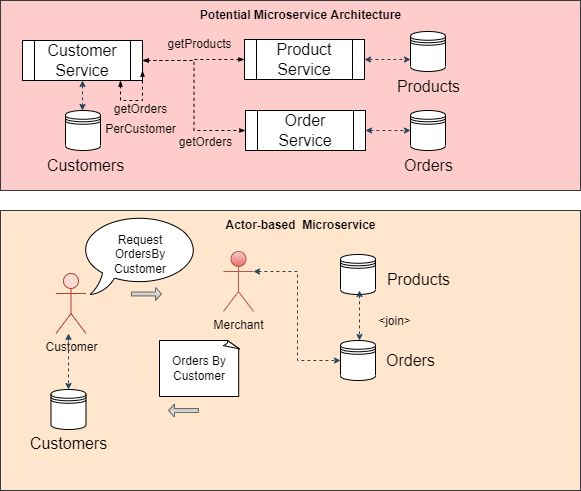

The diagram above was exported from draw.io. Its source (the exported page's mxGraphModel, read from the mxfile embedded in the PNG):
<mxGraphModel dx="1038" dy="547" grid="1" gridSize="10" guides="1" tooltips="1" connect="1" arrows="1" fold="1" page="1" pageScale="1" pageWidth="850" pageHeight="1100" math="0" shadow="0">
  <root>
    <mxCell id="ak8lSwNZKIXAUdsWBzK--0" />
    <mxCell id="ak8lSwNZKIXAUdsWBzK--1" parent="ak8lSwNZKIXAUdsWBzK--0" />
    <mxCell id="ak8lSwNZKIXAUdsWBzK--3" value="" style="rounded=0;whiteSpace=wrap;html=1;labelBackgroundColor=#FFFFFF;fontSize=12;strokeColor=#36393d;strokeWidth=1;fillColor=#ffcccc;" vertex="1" parent="ak8lSwNZKIXAUdsWBzK--1">
      <mxGeometry x="180" y="40" width="580" height="190" as="geometry" />
    </mxCell>
    <mxCell id="ak8lSwNZKIXAUdsWBzK--2" value="" style="rounded=0;whiteSpace=wrap;html=1;labelBackgroundColor=#FFFFFF;fontSize=12;strokeColor=#36393d;strokeWidth=1;fillColor=#FFE6CC;" vertex="1" parent="ak8lSwNZKIXAUdsWBzK--1">
      <mxGeometry x="180" y="250" width="580" height="280" as="geometry" />
    </mxCell>
    <mxCell id="ak8lSwNZKIXAUdsWBzK--5" value="&lt;b&gt;Potential Microservice Architecture&lt;/b&gt;" style="text;html=1;resizable=0;autosize=1;align=center;verticalAlign=middle;points=[];fillColor=none;strokeColor=none;rounded=0;labelBackgroundColor=none;fontSize=12;fontColor=#000000;" vertex="1" parent="ak8lSwNZKIXAUdsWBzK--1">
      <mxGeometry x="370" y="40" width="220" height="30" as="geometry" />
    </mxCell>
    <mxCell id="ak8lSwNZKIXAUdsWBzK--6" value="&lt;b&gt;Actor-based&amp;nbsp; Microservice&lt;/b&gt;" style="text;html=1;resizable=0;autosize=1;align=center;verticalAlign=middle;points=[];fillColor=none;strokeColor=none;rounded=0;labelBackgroundColor=none;fontSize=12;fontColor=#000000;" vertex="1" parent="ak8lSwNZKIXAUdsWBzK--1">
      <mxGeometry x="395" y="250" width="170" height="30" as="geometry" />
    </mxCell>
    <mxCell id="ak8lSwNZKIXAUdsWBzK--11" value="Merchant" style="shape=umlActor;verticalLabelPosition=bottom;verticalAlign=top;html=1;outlineConnect=0;labelBackgroundColor=none;fontSize=12;strokeWidth=1;fillColor=#f8cecc;strokeColor=#b85450;gradientColor=#ea6b66;" vertex="1" parent="ak8lSwNZKIXAUdsWBzK--1">
      <mxGeometry x="403" y="291" width="30" height="60" as="geometry" />
    </mxCell>
    <mxCell id="ak8lSwNZKIXAUdsWBzK--14" value="Customer" style="shape=umlActor;verticalLabelPosition=bottom;verticalAlign=top;html=1;outlineConnect=0;labelBackgroundColor=none;fontSize=12;strokeWidth=1;fillColor=#fad9d5;strokeColor=#ae4132;" vertex="1" parent="ak8lSwNZKIXAUdsWBzK--1">
      <mxGeometry x="235.5" y="313" width="30" height="60" as="geometry" />
    </mxCell>
    <mxCell id="fwCU8yMaBM_feu7YtkQI-11" style="edgeStyle=orthogonalEdgeStyle;rounded=0;orthogonalLoop=1;jettySize=auto;html=1;exitX=1;exitY=0.5;exitDx=0;exitDy=0;entryX=0;entryY=0.5;entryDx=0;entryDy=0;dashed=1;fontSize=16;fontColor=#000000;endArrow=classicThin;endFill=1;startSize=4;endSize=4;strokeColor=#000000;strokeWidth=1;elbow=vertical;startArrow=classicThin;startFill=1;" edge="1" parent="ak8lSwNZKIXAUdsWBzK--1" source="fwCU8yMaBM_feu7YtkQI-1" target="fwCU8yMaBM_feu7YtkQI-2">
      <mxGeometry relative="1" as="geometry" />
    </mxCell>
    <mxCell id="fwCU8yMaBM_feu7YtkQI-1" value="Customer Service" style="shape=process;whiteSpace=wrap;html=1;backgroundOutline=1;labelBackgroundColor=none;fontSize=16;fontColor=#000000;strokeColor=#000000;strokeWidth=1;fillColor=default;" vertex="1" parent="ak8lSwNZKIXAUdsWBzK--1">
      <mxGeometry x="202" y="80" width="120" height="40" as="geometry" />
    </mxCell>
    <mxCell id="fwCU8yMaBM_feu7YtkQI-2" value="Product Service" style="shape=process;whiteSpace=wrap;html=1;backgroundOutline=1;labelBackgroundColor=none;fontSize=16;strokeWidth=1;" vertex="1" parent="ak8lSwNZKIXAUdsWBzK--1">
      <mxGeometry x="424" y="79" width="120" height="40" as="geometry" />
    </mxCell>
    <mxCell id="fwCU8yMaBM_feu7YtkQI-4" value="Order Service" style="shape=process;whiteSpace=wrap;html=1;backgroundOutline=1;labelBackgroundColor=none;fontSize=16;strokeWidth=1;" vertex="1" parent="ak8lSwNZKIXAUdsWBzK--1">
      <mxGeometry x="425" y="150" width="120" height="40" as="geometry" />
    </mxCell>
    <mxCell id="fwCU8yMaBM_feu7YtkQI-6" value="" style="shape=datastore;whiteSpace=wrap;html=1;labelBackgroundColor=none;fontSize=16;strokeWidth=1;" vertex="1" parent="ak8lSwNZKIXAUdsWBzK--1">
      <mxGeometry x="590" y="71" width="35" height="40" as="geometry" />
    </mxCell>
    <mxCell id="fwCU8yMaBM_feu7YtkQI-7" value="" style="shape=datastore;whiteSpace=wrap;html=1;labelBackgroundColor=none;fontSize=16;strokeWidth=1;" vertex="1" parent="ak8lSwNZKIXAUdsWBzK--1">
      <mxGeometry x="590" y="150" width="35" height="40" as="geometry" />
    </mxCell>
    <mxCell id="fwCU8yMaBM_feu7YtkQI-9" value="" style="shape=datastore;whiteSpace=wrap;html=1;labelBackgroundColor=none;fontSize=16;strokeWidth=1;" vertex="1" parent="ak8lSwNZKIXAUdsWBzK--1">
      <mxGeometry x="245" y="150" width="35" height="40" as="geometry" />
    </mxCell>
    <mxCell id="fwCU8yMaBM_feu7YtkQI-12" style="edgeStyle=orthogonalEdgeStyle;rounded=0;orthogonalLoop=1;jettySize=auto;html=1;entryX=0;entryY=0.5;entryDx=0;entryDy=0;dashed=1;fontSize=16;fontColor=#000000;endArrow=classicThin;endFill=1;startSize=4;endSize=4;strokeColor=#000000;strokeWidth=1;elbow=vertical;startArrow=classicThin;startFill=1;exitX=1;exitY=0.5;exitDx=0;exitDy=0;" edge="1" parent="ak8lSwNZKIXAUdsWBzK--1" source="fwCU8yMaBM_feu7YtkQI-1" target="fwCU8yMaBM_feu7YtkQI-4">
      <mxGeometry relative="1" as="geometry">
        <mxPoint x="330" y="100" as="sourcePoint" />
        <mxPoint x="434" y="109" as="targetPoint" />
      </mxGeometry>
    </mxCell>
    <mxCell id="fwCU8yMaBM_feu7YtkQI-13" style="edgeStyle=orthogonalEdgeStyle;rounded=0;orthogonalLoop=1;jettySize=auto;html=1;dashed=1;fontSize=16;fontColor=#000000;endArrow=classicThin;endFill=1;startSize=4;endSize=4;strokeColor=#000000;strokeWidth=1;elbow=vertical;startArrow=classicThin;startFill=1;" edge="1" parent="ak8lSwNZKIXAUdsWBzK--1">
      <mxGeometry relative="1" as="geometry">
        <mxPoint x="300" y="120" as="sourcePoint" />
        <mxPoint x="322" y="110" as="targetPoint" />
        <Array as="points">
          <mxPoint x="300" y="140" />
          <mxPoint x="322" y="140" />
        </Array>
      </mxGeometry>
    </mxCell>
    <mxCell id="fwCU8yMaBM_feu7YtkQI-15" value="" style="edgeStyle=elbowEdgeStyle;elbow=horizontal;endArrow=classic;html=1;rounded=0;dashed=1;fontSize=16;fontColor=#000000;startSize=4;endSize=4;strokeColor=#23445d;strokeWidth=1;entryX=0;entryY=0.7;entryDx=0;entryDy=0;fillColor=#bac8d3;startArrow=classic;startFill=1;" edge="1" parent="ak8lSwNZKIXAUdsWBzK--1" source="fwCU8yMaBM_feu7YtkQI-2" target="fwCU8yMaBM_feu7YtkQI-6">
      <mxGeometry width="50" height="50" relative="1" as="geometry">
        <mxPoint x="540" y="110" as="sourcePoint" />
        <mxPoint x="120" y="180" as="targetPoint" />
      </mxGeometry>
    </mxCell>
    <mxCell id="fwCU8yMaBM_feu7YtkQI-17" value="Products" style="text;html=1;resizable=0;autosize=1;align=center;verticalAlign=middle;points=[];fillColor=none;strokeColor=none;rounded=0;labelBackgroundColor=none;fontSize=16;fontColor=#000000;" vertex="1" parent="ak8lSwNZKIXAUdsWBzK--1">
      <mxGeometry x="562.5" y="111" width="90" height="30" as="geometry" />
    </mxCell>
    <mxCell id="fwCU8yMaBM_feu7YtkQI-18" value="Orders" style="text;html=1;resizable=0;autosize=1;align=center;verticalAlign=middle;points=[];fillColor=none;strokeColor=none;rounded=0;labelBackgroundColor=none;fontSize=16;fontColor=#000000;" vertex="1" parent="ak8lSwNZKIXAUdsWBzK--1">
      <mxGeometry x="572.5" y="190" width="70" height="30" as="geometry" />
    </mxCell>
    <mxCell id="fwCU8yMaBM_feu7YtkQI-19" value="Customers" style="text;html=1;resizable=0;autosize=1;align=center;verticalAlign=middle;points=[];fillColor=none;strokeColor=none;rounded=0;labelBackgroundColor=none;fontSize=16;fontColor=#000000;" vertex="1" parent="ak8lSwNZKIXAUdsWBzK--1">
      <mxGeometry x="214.5" y="190" width="100" height="30" as="geometry" />
    </mxCell>
    <mxCell id="fwCU8yMaBM_feu7YtkQI-20" value="" style="edgeStyle=elbowEdgeStyle;elbow=horizontal;endArrow=classic;html=1;rounded=0;dashed=1;fontSize=16;fontColor=#000000;startSize=4;endSize=4;strokeColor=#23445d;strokeWidth=1;entryX=0;entryY=0.5;entryDx=0;entryDy=0;fillColor=#bac8d3;startArrow=classic;startFill=1;exitX=1;exitY=0.5;exitDx=0;exitDy=0;" edge="1" parent="ak8lSwNZKIXAUdsWBzK--1" source="fwCU8yMaBM_feu7YtkQI-4" target="fwCU8yMaBM_feu7YtkQI-7">
      <mxGeometry width="50" height="50" relative="1" as="geometry">
        <mxPoint x="554" y="169" as="sourcePoint" />
        <mxPoint x="600" y="169" as="targetPoint" />
      </mxGeometry>
    </mxCell>
    <mxCell id="fwCU8yMaBM_feu7YtkQI-22" value="" style="edgeStyle=elbowEdgeStyle;elbow=horizontal;endArrow=classic;html=1;rounded=0;dashed=1;fontSize=16;fontColor=#000000;startSize=4;endSize=4;strokeColor=#23445d;strokeWidth=1;entryX=0.5;entryY=0;entryDx=0;entryDy=0;fillColor=#bac8d3;startArrow=classic;startFill=1;exitX=0.5;exitY=1;exitDx=0;exitDy=0;" edge="1" parent="ak8lSwNZKIXAUdsWBzK--1" source="fwCU8yMaBM_feu7YtkQI-1" target="fwCU8yMaBM_feu7YtkQI-9">
      <mxGeometry width="50" height="50" relative="1" as="geometry">
        <mxPoint x="238" y="135" as="sourcePoint" />
        <mxPoint x="284" y="135" as="targetPoint" />
      </mxGeometry>
    </mxCell>
    <mxCell id="fwCU8yMaBM_feu7YtkQI-26" value="&lt;font style=&quot;font-size: 12px;&quot;&gt;getProducts&lt;/font&gt;" style="text;html=1;resizable=0;autosize=1;align=center;verticalAlign=middle;points=[];fillColor=none;strokeColor=none;rounded=0;labelBackgroundColor=none;fontSize=16;fontColor=#000000;" vertex="1" parent="ak8lSwNZKIXAUdsWBzK--1">
      <mxGeometry x="334" y="67" width="90" height="30" as="geometry" />
    </mxCell>
    <mxCell id="fwCU8yMaBM_feu7YtkQI-27" value="&lt;font style=&quot;font-size: 12px;&quot;&gt;getOrders&lt;/font&gt;" style="text;html=1;resizable=0;autosize=1;align=center;verticalAlign=middle;points=[];fillColor=none;strokeColor=none;rounded=0;labelBackgroundColor=none;fontSize=16;fontColor=#000000;" vertex="1" parent="ak8lSwNZKIXAUdsWBzK--1">
      <mxGeometry x="345" y="165" width="80" height="30" as="geometry" />
    </mxCell>
    <mxCell id="fwCU8yMaBM_feu7YtkQI-28" value="&lt;font style=&quot;font-size: 12px;&quot;&gt;getOrders&lt;br&gt;PerCustomer&lt;/font&gt;" style="text;html=1;resizable=0;autosize=1;align=center;verticalAlign=middle;points=[];fillColor=none;strokeColor=none;rounded=0;labelBackgroundColor=none;fontSize=16;fontColor=#000000;" vertex="1" parent="ak8lSwNZKIXAUdsWBzK--1">
      <mxGeometry x="274.5" y="132" width="90" height="50" as="geometry" />
    </mxCell>
    <mxCell id="fwCU8yMaBM_feu7YtkQI-30" value="" style="shape=datastore;whiteSpace=wrap;html=1;labelBackgroundColor=none;fontSize=16;strokeWidth=1;" vertex="1" parent="ak8lSwNZKIXAUdsWBzK--1">
      <mxGeometry x="230.5" y="429" width="35" height="40" as="geometry" />
    </mxCell>
    <mxCell id="fwCU8yMaBM_feu7YtkQI-31" value="Customers" style="text;html=1;resizable=0;autosize=1;align=center;verticalAlign=middle;points=[];fillColor=none;strokeColor=none;rounded=0;labelBackgroundColor=none;fontSize=16;fontColor=#000000;" vertex="1" parent="ak8lSwNZKIXAUdsWBzK--1">
      <mxGeometry x="198" y="468" width="100" height="30" as="geometry" />
    </mxCell>
    <mxCell id="fwCU8yMaBM_feu7YtkQI-32" value="" style="edgeStyle=elbowEdgeStyle;elbow=horizontal;endArrow=classic;html=1;rounded=0;dashed=1;fontSize=16;fontColor=#000000;startSize=4;endSize=4;strokeColor=#23445d;strokeWidth=1;fillColor=#bac8d3;startArrow=classic;startFill=1;entryX=0.5;entryY=0;entryDx=0;entryDy=0;" edge="1" parent="ak8lSwNZKIXAUdsWBzK--1" source="ak8lSwNZKIXAUdsWBzK--14" target="fwCU8yMaBM_feu7YtkQI-30">
      <mxGeometry width="50" height="50" relative="1" as="geometry">
        <mxPoint x="250" y="361" as="sourcePoint" />
        <mxPoint x="248" y="390" as="targetPoint" />
      </mxGeometry>
    </mxCell>
    <mxCell id="fwCU8yMaBM_feu7YtkQI-34" value="" style="shape=datastore;whiteSpace=wrap;html=1;labelBackgroundColor=none;fontSize=16;strokeWidth=1;" vertex="1" parent="ak8lSwNZKIXAUdsWBzK--1">
      <mxGeometry x="520" y="294" width="35" height="40" as="geometry" />
    </mxCell>
    <mxCell id="fwCU8yMaBM_feu7YtkQI-35" value="Products" style="text;html=1;resizable=0;autosize=1;align=center;verticalAlign=middle;points=[];fillColor=none;strokeColor=none;rounded=0;labelBackgroundColor=none;fontSize=16;fontColor=#000000;" vertex="1" parent="ak8lSwNZKIXAUdsWBzK--1">
      <mxGeometry x="552.5" y="304" width="90" height="30" as="geometry" />
    </mxCell>
    <mxCell id="fwCU8yMaBM_feu7YtkQI-36" value="" style="shape=datastore;whiteSpace=wrap;html=1;labelBackgroundColor=none;fontSize=16;strokeWidth=1;" vertex="1" parent="ak8lSwNZKIXAUdsWBzK--1">
      <mxGeometry x="520" y="380" width="35" height="40" as="geometry" />
    </mxCell>
    <mxCell id="fwCU8yMaBM_feu7YtkQI-37" value="Orders" style="text;html=1;resizable=0;autosize=1;align=center;verticalAlign=middle;points=[];fillColor=none;strokeColor=none;rounded=0;labelBackgroundColor=none;fontSize=16;fontColor=#000000;" vertex="1" parent="ak8lSwNZKIXAUdsWBzK--1">
      <mxGeometry x="555" y="385" width="70" height="30" as="geometry" />
    </mxCell>
    <mxCell id="fwCU8yMaBM_feu7YtkQI-38" value="" style="edgeStyle=elbowEdgeStyle;elbow=horizontal;endArrow=classic;html=1;rounded=0;dashed=1;fontSize=16;fontColor=#000000;startSize=4;endSize=4;strokeColor=#23445d;strokeWidth=1;fillColor=#bac8d3;startArrow=classic;startFill=1;" edge="1" parent="ak8lSwNZKIXAUdsWBzK--1">
      <mxGeometry width="50" height="50" relative="1" as="geometry">
        <mxPoint x="539" y="330" as="sourcePoint" />
        <mxPoint x="539" y="380" as="targetPoint" />
      </mxGeometry>
    </mxCell>
    <mxCell id="fwCU8yMaBM_feu7YtkQI-39" value="&lt;font style=&quot;font-size: 12px;&quot;&gt;&amp;lt;join&amp;gt;&lt;/font&gt;" style="text;html=1;resizable=0;autosize=1;align=center;verticalAlign=middle;points=[];fillColor=none;strokeColor=none;rounded=0;labelBackgroundColor=none;fontSize=16;fontColor=#000000;" vertex="1" parent="ak8lSwNZKIXAUdsWBzK--1">
      <mxGeometry x="544" y="344" width="60" height="30" as="geometry" />
    </mxCell>
    <mxCell id="fwCU8yMaBM_feu7YtkQI-40" value="" style="edgeStyle=elbowEdgeStyle;elbow=horizontal;endArrow=classic;html=1;rounded=0;dashed=1;fontSize=16;fontColor=#000000;startSize=4;endSize=4;strokeColor=#23445d;strokeWidth=1;entryX=0;entryY=0.5;entryDx=0;entryDy=0;fillColor=#bac8d3;startArrow=classic;startFill=1;exitX=1;exitY=0.3333333333333333;exitDx=0;exitDy=0;exitPerimeter=0;" edge="1" parent="ak8lSwNZKIXAUdsWBzK--1" source="ak8lSwNZKIXAUdsWBzK--11" target="fwCU8yMaBM_feu7YtkQI-36">
      <mxGeometry width="50" height="50" relative="1" as="geometry">
        <mxPoint x="446" y="308" as="sourcePoint" />
        <mxPoint x="491" y="308" as="targetPoint" />
      </mxGeometry>
    </mxCell>
    <mxCell id="fwCU8yMaBM_feu7YtkQI-41" value="Request&lt;br&gt;OrdersBy&lt;br&gt;Customer" style="whiteSpace=wrap;html=1;shape=mxgraph.basic.oval_callout;labelBackgroundColor=none;fontSize=12;fontColor=#000000;strokeColor=#000000;strokeWidth=1;fillColor=default;" vertex="1" parent="ak8lSwNZKIXAUdsWBzK--1">
      <mxGeometry x="259.5" y="254" width="120" height="80" as="geometry" />
    </mxCell>
    <mxCell id="fwCU8yMaBM_feu7YtkQI-47" value="Orders By Customer" style="whiteSpace=wrap;html=1;shape=mxgraph.basic.document;labelBackgroundColor=none;fontSize=12;fontColor=#000000;strokeColor=#000000;strokeWidth=1;fillColor=default;" vertex="1" parent="ak8lSwNZKIXAUdsWBzK--1">
      <mxGeometry x="339" y="380" width="80" height="56" as="geometry" />
    </mxCell>
    <mxCell id="fwCU8yMaBM_feu7YtkQI-49" value="" style="shape=singleArrow;whiteSpace=wrap;html=1;labelBackgroundColor=none;fontSize=12;strokeColor=#666666;strokeWidth=1;fillColor=#f5f5f5;gradientColor=#b3b3b3;" vertex="1" parent="ak8lSwNZKIXAUdsWBzK--1">
      <mxGeometry x="311" y="327" width="30" height="13" as="geometry" />
    </mxCell>
    <mxCell id="fwCU8yMaBM_feu7YtkQI-50" value="" style="shape=singleArrow;whiteSpace=wrap;html=1;labelBackgroundColor=none;fontSize=12;strokeColor=#666666;strokeWidth=1;fillColor=#f5f5f5;rotation=-180;gradientColor=#b3b3b3;" vertex="1" parent="ak8lSwNZKIXAUdsWBzK--1">
      <mxGeometry x="348" y="443.5" width="30" height="13" as="geometry" />
    </mxCell>
  </root>
</mxGraphModel>